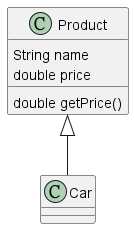

The diagram above was rendered by PlantUML. Its source (embedded in the PNG):
@startuml
class Product {
	String name
	double price
    double getPrice()
}

class Car {

}

Product <|-- Car 
@enduml